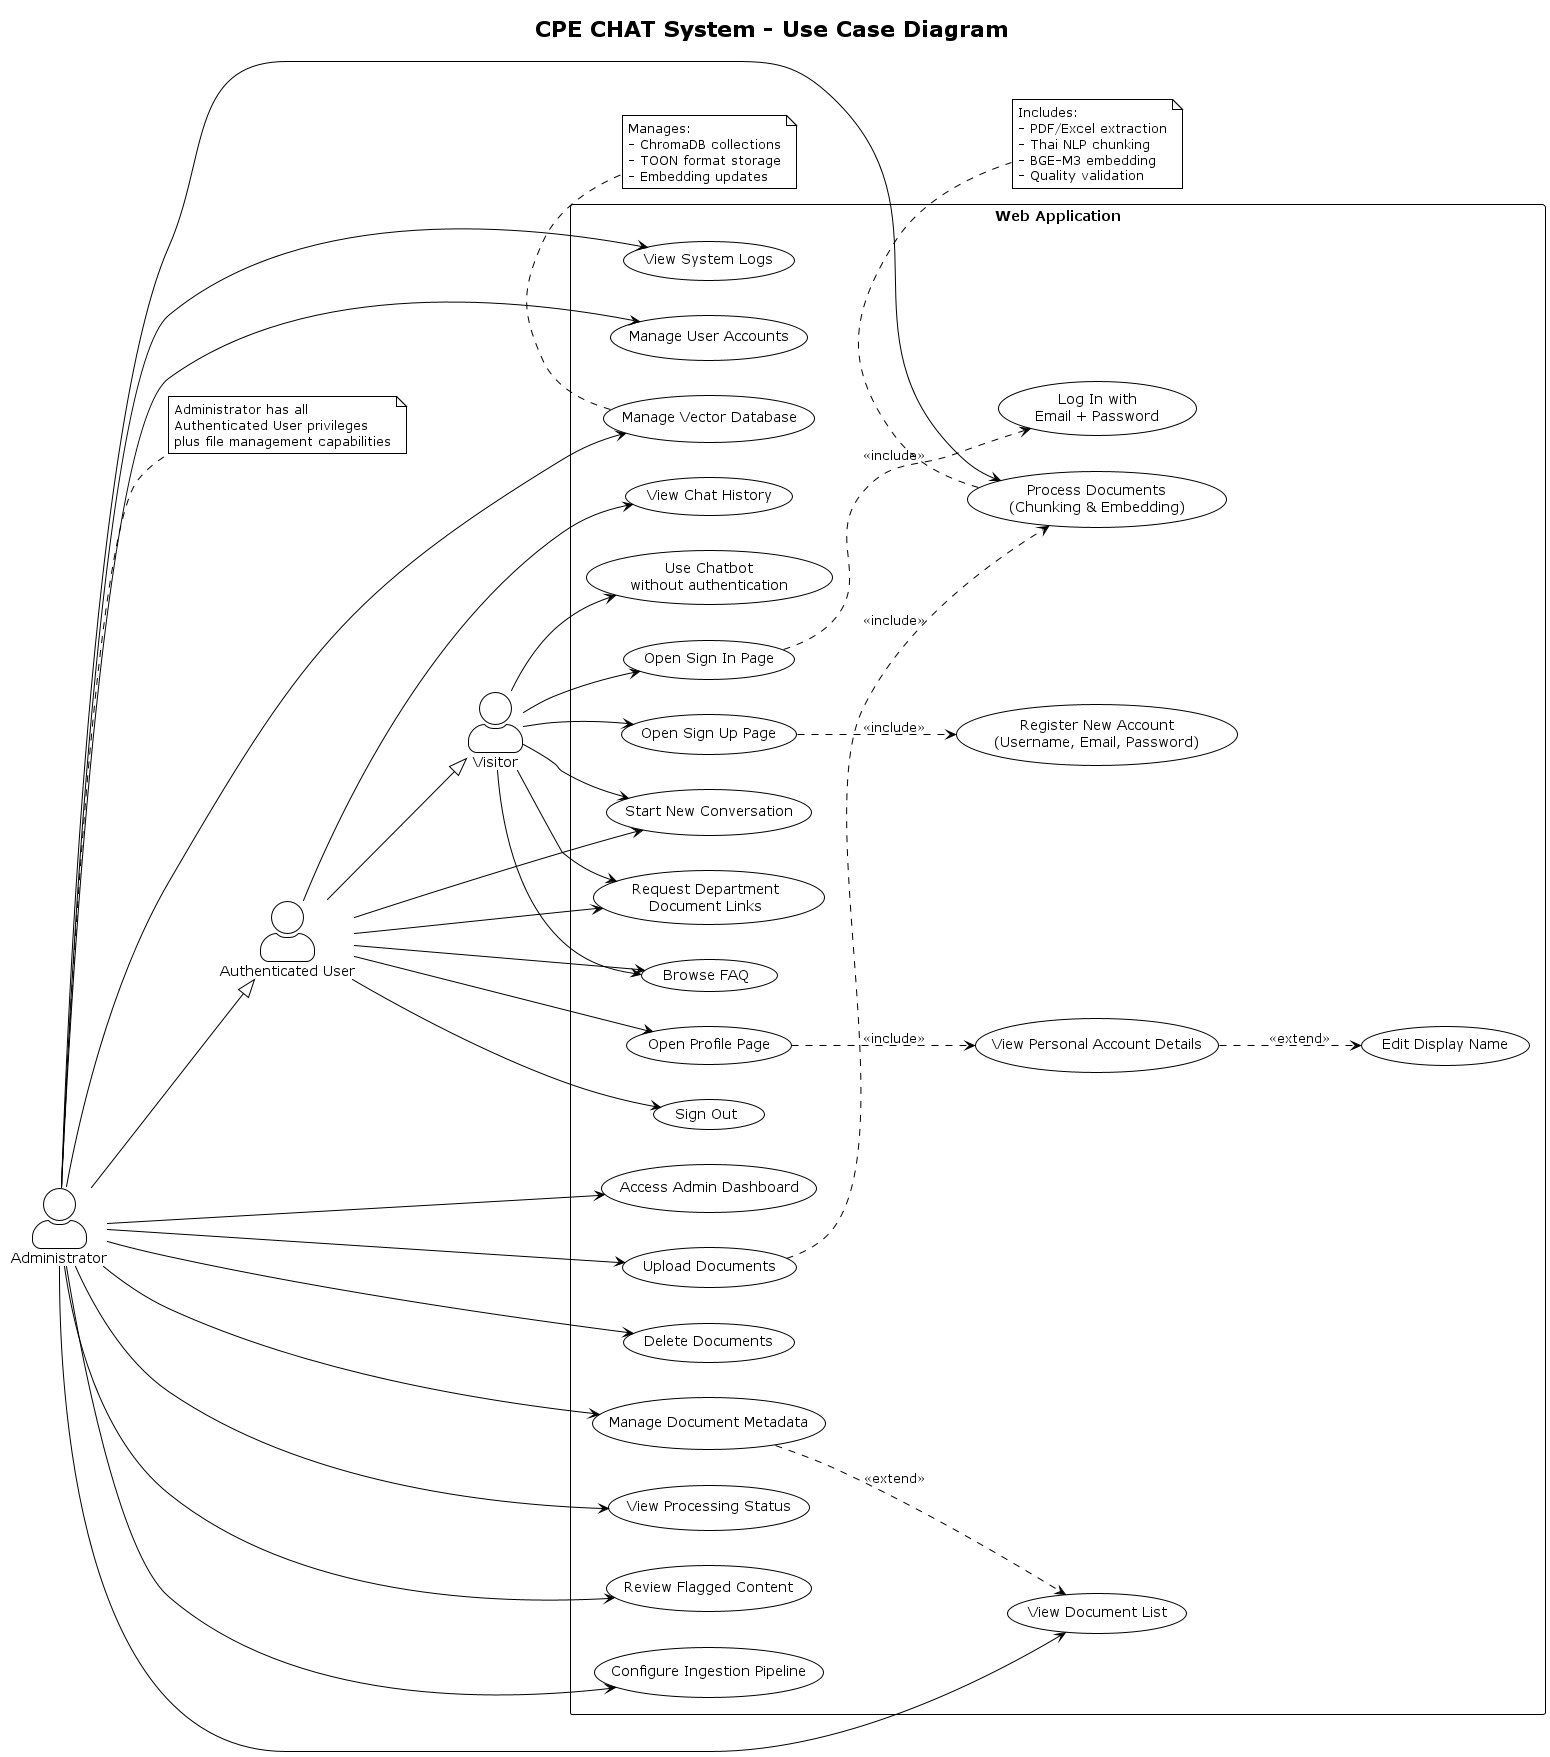

The diagram above was rendered by PlantUML. Its source (embedded in the PNG):
@startuml CPE_CHAT_UseCase
!theme plain
skinparam actorStyle awesome

title CPE CHAT System - Use Case Diagram

left to right direction

actor "Visitor" as visitor
actor "Authenticated User" as auth_user
actor "Administrator" as admin

rectangle "Web Application" {
    
    ' Visitor Use Cases
    usecase "Open Sign In Page" as UC_SignIn
    usecase "Log In with\nEmail + Password" as UC_Login
    usecase "Open Sign Up Page" as UC_SignUp
    usecase "Register New Account\n(Username, Email, Password)" as UC_Register
    usecase "Start New Conversation" as UC_NewChat
    usecase "Request Department\nDocument Links" as UC_RequestDocs
    usecase "Browse FAQ" as UC_FAQ
    usecase "Use Chatbot\nwithout authentication" as UC_GuestChat
    
    ' Authenticated User Use Cases
    usecase "Open Profile Page" as UC_Profile
    usecase "View Personal Account Details" as UC_ViewAccount
    usecase "Edit Display Name" as UC_EditName
    usecase "Sign Out" as UC_SignOut
    usecase "View Chat History" as UC_ChatHistory
    
    ' Admin Use Cases
    usecase "Access Admin Dashboard" as UC_AdminDashboard
    usecase "Upload Documents" as UC_UploadDocs
    usecase "Delete Documents" as UC_DeleteDocs
    usecase "View Document List" as UC_ViewDocs
    usecase "Manage Document Metadata" as UC_ManageMetadata
    usecase "Process Documents\n(Chunking & Embedding)" as UC_ProcessDocs
    usecase "View Processing Status" as UC_ViewStatus
    usecase "Review Flagged Content" as UC_ReviewFlagged
    usecase "Manage Vector Database" as UC_ManageVectorDB
    usecase "Configure Ingestion Pipeline" as UC_ConfigPipeline
    usecase "View System Logs" as UC_ViewLogs
    usecase "Manage User Accounts" as UC_ManageUsers
    
    ' Include/Extend Relationships
    UC_SignIn ..> UC_Login : <<include>>
    UC_SignUp ..> UC_Register : <<include>>
    UC_Profile ..> UC_ViewAccount : <<include>>
    UC_ViewAccount ..> UC_EditName : <<extend>>
    UC_UploadDocs ..> UC_ProcessDocs : <<include>>
    UC_ManageMetadata ..> UC_ViewDocs : <<extend>>
}

' Actor-UseCase Relationships - Visitor
visitor --> UC_SignIn
visitor --> UC_SignUp
visitor --> UC_NewChat
visitor --> UC_RequestDocs
visitor --> UC_FAQ
visitor --> UC_GuestChat

' Actor-UseCase Relationships - Authenticated User
auth_user --> UC_Profile
auth_user --> UC_SignOut
auth_user --> UC_ChatHistory
auth_user --> UC_NewChat
auth_user --> UC_RequestDocs
auth_user --> UC_FAQ

' Actor-UseCase Relationships - Administrator
admin --> UC_AdminDashboard
admin --> UC_UploadDocs
admin --> UC_DeleteDocs
admin --> UC_ViewDocs
admin --> UC_ManageMetadata
admin --> UC_ProcessDocs
admin --> UC_ViewStatus
admin --> UC_ReviewFlagged
admin --> UC_ManageVectorDB
admin --> UC_ConfigPipeline
admin --> UC_ViewLogs
admin --> UC_ManageUsers

' Inheritance
auth_user --|> visitor
admin --|> auth_user

note right of admin
  Administrator has all
  Authenticated User privileges
  plus file management capabilities
end note

note bottom of UC_ProcessDocs
  Includes:
  - PDF/Excel extraction
  - Thai NLP chunking
  - BGE-M3 embedding
  - Quality validation
end note

note bottom of UC_ManageVectorDB
  Manages:
  - ChromaDB collections
  - TOON format storage
  - Embedding updates
end note

@enduml